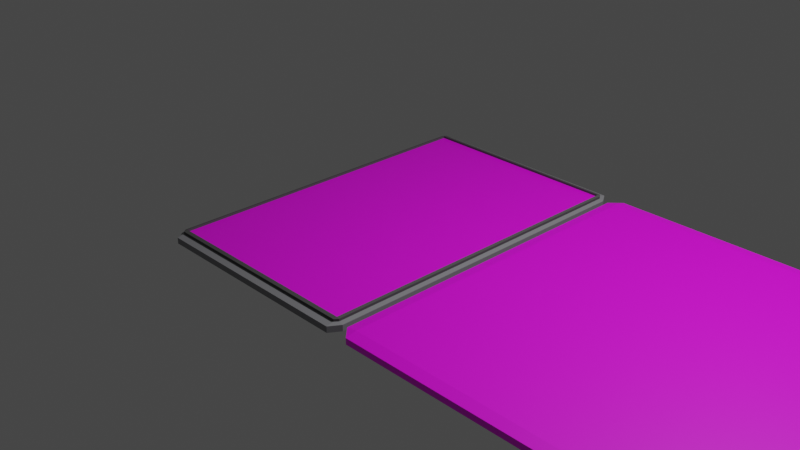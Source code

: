 # Source: tiles.blend  (saved by Blender 2.80.41; exported with 4.5.12 LTS)
import bpy
from mathutils import Matrix  # noqa: F401  (used for matrix-valued properties, if any)

bpy.ops.wm.read_factory_settings(use_empty=True)
scene = bpy.context.scene
scene.name = 'Scene'

# ---- collections
col_collection = bpy.data.collections.new('Collection'); scene.collection.children.link(col_collection)

# ---- images (referenced by path relative to the original .blend; pixels are not part of the script)
import os
ASSET_DIR = os.environ.get("B2B_ASSET_DIR", "")  # directory of the original .blend (textures are referenced by path, not embedded)
HERE = os.path.dirname(os.path.abspath(__file__))  # packed textures are extracted next to this script under _unpacked/

def load_image(name, relpath, width, height, colorspace="sRGB"):
    """Load a texture the original file referenced (path relative to the .blend, or extracted next to this script)."""
    p = next((c for c in (os.path.join(HERE, relpath), os.path.join(ASSET_DIR, relpath)) if relpath and os.path.exists(c)), "")
    if p:
        img = bpy.data.images.load(p, check_existing=True)
        img.name = name
    else:  # same state as the original file: an image datablock whose file is absent (Cycles renders it pink)
        img = bpy.data.images.new(name, width, height)
        img.source = "FILE"
        img.filepath = "//" + (relpath or name)
    img.colorspace_settings.name = colorspace
    return img
img_tile_placeholder_tex_jpg = load_image('tile_placeholder_tex.jpg', 'tile_placeholder_tex.jpg', 1024, 1024, 'sRGB')

# ---- materials (node trees are filled in below, after node groups)
mat_material = bpy.data.materials.new('Material')
mat_material.alpha_threshold = 0.0
mat_material.use_transparent_shadow = False
mat_material.roughness = 0.5
mat_material.line_color = (0.0, 0.0, 0.0, 1.0)
mat_nontexture = bpy.data.materials.new('nonTexture')
mat_nontexture.use_transparent_shadow = False
mat_nontexture.roughness = 0.25
mat_edge = bpy.data.materials.new('edge')
mat_edge.use_transparent_shadow = False
mat_edge.roughness = 0.25

# ---- material node trees
mat_material.use_nodes = True; mat_material.node_tree.nodes.clear()
_N = mat_material.node_tree.nodes; _L = mat_material.node_tree.links
n0 = _N.new('ShaderNodeOutputMaterial'); n0.name = 'Material Output'; n0.location = (300, 300)
n1 = _N.new('ShaderNodeBsdfPrincipled'); n1.name = 'Principled BSDF'; n1.location = (10, 300)
n1.distribution = 'GGX'
n1.subsurface_method = 'BURLEY'
n1.inputs[3].default_value = 1.45
n2 = _N.new('ShaderNodeTexImage'); n2.name = 'Image Texture'; n2.location = (-295, 75)
n2.image = img_tile_placeholder_tex_jpg
_L.new(n1.outputs[0], n0.inputs[0])
_L.new(n2.outputs[0], n1.inputs[0])
n0.is_active_output = True
mat_nontexture.use_nodes = True; mat_nontexture.node_tree.nodes.clear()
_N = mat_nontexture.node_tree.nodes; _L = mat_nontexture.node_tree.links
n0 = _N.new('ShaderNodeOutputMaterial'); n0.name = 'Material Output'; n0.location = (300, 300)
n1 = _N.new('ShaderNodeBsdfPrincipled'); n1.name = 'Principled BSDF'; n1.location = (10, 300)
n1.distribution = 'GGX'
n1.subsurface_method = 'BURLEY'
n1.inputs[0].default_value = (0.2442, 0.2432, 0.2598, 1.0)
n1.inputs[3].default_value = 1.45
_L.new(n1.outputs[0], n0.inputs[0])
n0.is_active_output = True
mat_edge.use_nodes = True; mat_edge.node_tree.nodes.clear()
_N = mat_edge.node_tree.nodes; _L = mat_edge.node_tree.links
n0 = _N.new('ShaderNodeOutputMaterial'); n0.name = 'Material Output'; n0.location = (300, 300)
n1 = _N.new('ShaderNodeBsdfPrincipled'); n1.name = 'Principled BSDF'; n1.location = (10, 300)
n1.distribution = 'GGX'
n1.subsurface_method = 'BURLEY'
n1.inputs[0].default_value = (0.0985, 0.0985, 0.0985, 1.0)
n1.inputs[2].default_value = 0.0
n1.inputs[3].default_value = 1.45
n1.inputs[13].default_value = 0.0
_L.new(n1.outputs[0], n0.inputs[0])
n0.is_active_output = True

# ---- world
world_world = bpy.data.worlds.new('World'); scene.world = world_world
world_world.use_nodes = True; world_world.node_tree.nodes.clear()
_N = world_world.node_tree.nodes; _L = world_world.node_tree.links
n0 = _N.new('ShaderNodeOutputWorld'); n0.name = 'World Output'; n0.location = (300, 300)
n1 = _N.new('ShaderNodeBackground'); n1.name = 'Background'; n1.location = (10, 300)
n1.inputs[0].default_value = (0.05088, 0.05088, 0.05088, 1.0)
_L.new(n1.outputs[0], n0.inputs[0])
n0.is_active_output = True
world_world.color = (0.05088, 0.05088, 0.05088)
world_world.use_sun_shadow = False
world_world.sun_shadow_jitter_overblur = 0.0

# ---- cameras
cam_camera = bpy.data.cameras.new('Camera')
cam_camera.clip_end = 100.0
cam_camera.ortho_scale = 7.314
cam_camera.dof.focus_distance = 0.0
cam_camera.dof.aperture_fstop = 128.0

# ---- lights
light_light = bpy.data.lights.new('Light', 'POINT')
light_light.transmission_factor = 0.0
light_light.cutoff_distance = 30.0
light_light.energy = 1000.0
light_light.shadow_buffer_clip_start = 1.001
light_light.shadow_soft_size = 0.1
light_light.shadow_maximum_resolution = 0.006
light_light.use_absolute_resolution = True

# ---- meshes
me_cube = bpy.data.meshes.new('Cube')
me_cube.from_pydata([(0.9385, 1.0, 0.6), (0.9385, 0.9385, 1.0), (1.0, 0.9385, 0.6), (0.9385, 0.9385, -1.0), (0.9385, 1.0, -0.6), (1.0, 0.9385, -0.6), (1.0, -0.9385, 0.6), (0.9385, -0.9385, 1.0), (0.9385, -1.0, 0.6), (1.0, -0.9385, -0.6), (0.9385, -1.0, -0.6), (0.9385, -0.9385, -1.0), (-0.9385, 1.0, 0.6), (-1.0, 0.9385, 0.6), (-0.9385, 0.9385, 1.0), (-1.0, 0.9385, -0.6), (-0.9385, 1.0, -0.6), (-0.9385, 0.9385, -1.0), (-1.0, -0.9385, 0.6), (-0.9385, -1.0, 0.6), (-0.9385, -0.9385, 1.0), (-0.9385, -0.9385, -1.0), (-0.9385, -1.0, -0.6), (-1.0, -0.9385, -0.6), (0.9385, -0.9594, 0.864), (-0.9385, -0.9594, 0.864), (0.9621, 0.9385, 0.8462), (0.9621, -0.9385, 0.8462), (0.9385, -0.975, 0.7625), (-0.9621, 0.9385, 0.8462), (-0.9621, -0.9385, 0.8462), (-0.9385, -0.975, 0.7625), (0.9385, 0.9577, 0.8748), (-0.9385, 0.9607, 0.8555), (0.9385, 0.9577, 1.351), (0.9385, 0.9385, 1.476), (0.9621, -0.9385, 1.322), (0.9385, -0.9385, 1.476), (-0.9621, 0.9385, 1.322), (-0.9385, 0.9385, 1.476), (-0.9385, -0.9594, 1.34), (-0.9385, -0.9385, 1.476), (0.9385, -0.9594, 1.34), (0.9621, 0.9385, 1.322), (-0.9621, -0.9385, 1.322), (-0.9385, 0.9607, 1.332)], [], [(17, 3, 11, 21), (23, 18, 13, 15), (10, 8, 19, 22), (1, 14, 20, 7), (5, 2, 6, 9), (0, 32, 26, 2), (3, 4, 5), (27, 7, 24, 28), (9, 10, 11), (12, 13, 29, 33), (15, 16, 17), (30, 31, 25, 20), (21, 22, 23), (17, 21, 23, 15), (3, 17, 16, 4), (2, 5, 4, 0), (22, 19, 18, 23), (8, 10, 9, 6), (12, 16, 15, 13), (28, 31, 19, 8), (26, 27, 6, 2), (21, 11, 10, 22), (30, 29, 13, 18), (25, 24, 42, 40), (11, 3, 5, 9), (16, 12, 0, 4), (29, 30, 44, 38), (20, 25, 40, 41), (20, 14, 39, 41), (24, 25, 31, 28), (18, 19, 31, 30), (6, 27, 28, 8), (33, 29, 14), (33, 32, 0, 12), (26, 32, 1), (39, 35, 34, 45), (37, 41, 40, 42), (41, 39, 38, 44), (35, 37, 36, 43), (32, 33, 45, 34), (27, 26, 43, 36), (7, 20, 41, 37), (14, 29, 38, 39), (26, 1, 35, 43), (7, 27, 36, 37), (14, 1, 35, 39), (1, 32, 34, 35), (1, 7, 37, 35), (30, 20, 41, 44), (24, 7, 37, 42), (33, 14, 39, 45), (26, 43, 34, 32), (34, 43, 35), (33, 45, 38, 29), (38, 45, 39), (30, 44, 40, 25), (40, 44, 41), (36, 27, 24, 42), (36, 42, 37)])
me_cube.polygons.foreach_set('material_index', [1, 1, 1, 0, 1, 1, 1, 1, 1, 1, 1, 1, 1, 1, 1, 1, 1, 1, 1, 1, 1, 1, 1, 2, 1, 1, 2, 1, 2, 1, 1, 1, 1, 1, 1, 2, 2, 2, 2, 2, 2, 2, 1, 1, 1, 2, 1, 2, 1, 1, 1, 2, 2, 2, 2, 2, 2, 2, 2])
_uv = me_cube.uv_layers.new(name='UVMap')
_uv.uv.foreach_set('vector', [0.4291, 0.6558, 0.5709, 0.6558, 0.5709, 0.7977, 0.4291, 0.7977, 0.4291, 0.5046, 0.5709, 0.5046, 0.5709, 0.6465, 0.4291, 0.6465, 0.4291, 0.3535, 0.5709, 0.3535, 0.5709, 0.4954, 0.4291, 0.4954, 9.998e-05, 0.0001004, 0.9999, 9.998e-05, 0.9999, 0.9999, 0.0001, 0.9999, 0.2779, 0.5046, 0.4198, 0.5046, 0.4198, 0.6465, 0.2779, 0.6465, 0.8673, 0.7423, 0.8726, 0.7423, 0.872, 0.7453, 0.8673, 0.75, 0.5709, 0.6558, 0.5709, 0.6512, 0.5756, 0.6558, 0.372, 0.7423, 0.375, 0.7423, 0.3724, 0.7449, 0.3704, 0.7469, 0.2779, 0.6465, 0.2779, 0.6512, 0.2733, 0.6465, 0.7221, 0.5046, 0.7221, 0.5, 0.7249, 0.5029, 0.7251, 0.5046, 0.3827, 0.7423, 0.3827, 0.75, 0.375, 0.7423, 0.5738, 0.5046, 0.5728, 0.5019, 0.574, 0.5031, 0.5756, 0.5046, 0.3827, 0.9923, 0.3827, 1.0, 0.375, 0.9923, 0.4291, 0.6558, 0.4291, 0.7977, 0.4244, 0.7977, 0.4244, 0.6558, 0.5709, 0.6558, 0.4291, 0.6558, 0.4291, 0.6512, 0.5709, 0.6512, 0.4198, 0.5046, 0.2779, 0.5046, 0.2779, 0.5, 0.4198, 0.5, 0.4291, 0.4954, 0.5709, 0.4954, 0.5709, 0.5046, 0.4291, 0.5046, 0.5709, 0.3535, 0.4291, 0.3535, 0.4291, 0.3488, 0.5709, 0.3488, 0.7221, 0.5046, 0.5802, 0.5046, 0.5802, 0.5, 0.7221, 0.5, 0.4291, 0.347, 0.5709, 0.347, 0.5709, 0.3488, 0.4291, 0.3488, 0.4273, 0.2023, 0.4273, 0.3442, 0.4244, 0.3442, 0.4244, 0.2023, 0.4291, 0.7977, 0.5709, 0.7977, 0.5709, 0.8023, 0.4291, 0.8023, 0.5727, 0.3442, 0.5727, 0.2023, 0.5756, 0.2023, 0.5756, 0.3442, 0.5709, 0.3458, 0.4291, 0.3458, 0.4291, 0.3458, 0.5709, 0.3458, 0.5709, 0.7977, 0.5709, 0.6558, 0.5756, 0.6558, 0.5756, 0.7977, 0.5802, 0.5046, 0.7221, 0.5046, 0.7221, 0.6465, 0.5802, 0.6465, 0.5727, 0.2023, 0.5727, 0.3442, 0.5727, 0.3442, 0.5727, 0.2023, 0.5756, 0.5046, 0.574, 0.5031, 0.574, 0.5031, 0.5756, 0.5046, 0.9999, 0.9999, 0.9999, 9.998e-05, 0.9999, 9.998e-05, 0.9999, 0.9999, 0.4291, 0.3458, 0.5709, 0.3458, 0.5709, 0.347, 0.4291, 0.347, 0.5709, 0.5046, 0.5709, 0.5, 0.5728, 0.5019, 0.5738, 0.5046, 0.3673, 0.7423, 0.372, 0.7423, 0.3704, 0.7469, 0.3673, 0.75, 0.7251, 0.5046, 0.7249, 0.5029, 0.7267, 0.5046, 0.5709, 0.2007, 0.4291, 0.2009, 0.4291, 0.1977, 0.5709, 0.1977, 0.872, 0.7453, 0.8726, 0.7423, 0.875, 0.7423, 0.5709, 0.2023, 0.4291, 0.2023, 0.4291, 0.2009, 0.5709, 0.2007, 0.4291, 0.3442, 0.5709, 0.3442, 0.5709, 0.3458, 0.4291, 0.3458, 0.5709, 0.3442, 0.5709, 0.2023, 0.5727, 0.2023, 0.5727, 0.3442, 0.4291, 0.2023, 0.4291, 0.3442, 0.4273, 0.3442, 0.4273, 0.2023, 0.4291, 0.2009, 0.5709, 0.2007, 0.5709, 0.2007, 0.4291, 0.2009, 0.4273, 0.3442, 0.4273, 0.2023, 0.4273, 0.2023, 0.4273, 0.3442, 0.0001, 0.9999, 0.9999, 0.9999, 0.9999, 0.9999, 0.0001, 0.9999, 0.7267, 0.5046, 0.7249, 0.5029, 0.7249, 0.5029, 0.7267, 0.5046, 0.872, 0.7453, 0.875, 0.7423, 0.875, 0.7423, 0.872, 0.7453, 0.375, 0.7423, 0.372, 0.7423, 0.372, 0.7423, 0.375, 0.7423, 0.9999, 9.998e-05, 9.998e-05, 0.0001004, 9.998e-05, 0.0001004, 0.9999, 9.998e-05, 0.875, 0.7423, 0.8726, 0.7423, 0.8726, 0.7423, 0.875, 0.7423, 9.998e-05, 0.0001004, 0.0001, 0.9999, 0.0001, 0.9999, 9.998e-05, 0.0001004, 0.5738, 0.5046, 0.5756, 0.5046, 0.5756, 0.5046, 0.5738, 0.5046, 0.3724, 0.7449, 0.375, 0.7423, 0.375, 0.7423, 0.3724, 0.7449, 0.7251, 0.5046, 0.7267, 0.5046, 0.7267, 0.5046, 0.7251, 0.5046, 0.0, 0.0, 0.0, 0.0, 0.0, 0.0, 0.0, 0.0, 0.0, 0.0, 0.0, 0.0, 0.0, 0.0, 0.0, 0.0, 0.0, 0.0, 0.0, 0.0, 0.0, 0.0, 0.0, 0.0, 0.0, 0.0, 0.0, 0.0, 0.5727, 0.3442, 0.5727, 0.3442, 0.5709, 0.3458, 0.5709, 0.3458, 0.0, 0.0, 0.0, 0.0, 0.0, 0.0, 0.4273, 0.3442, 0.4273, 0.3442, 0.4291, 0.3458, 0.4291, 0.3458, 0.0, 0.0, 0.0, 0.0, 0.0, 0.0])
me_cube.materials.append(mat_material)
me_cube.materials.append(mat_nontexture)
me_cube.materials.append(mat_edge)
me_cube.use_remesh_preserve_volume = False
me_cube.use_remesh_preserve_attributes = False
me_cube.use_mirror_vertex_groups = False
me_cube.update()
me_cube_001 = bpy.data.meshes.new('Cube.001')
me_cube_001.from_pydata([(0.9385, 1.0, 0.6), (0.9385, 0.9385, 1.0), (1.0, 0.9385, 0.6), (0.9385, 0.9385, -1.0), (0.9385, 1.0, -0.6), (1.0, 0.9385, -0.6), (1.0, -0.9385, 0.6), (0.9385, -0.9385, 1.0), (0.9385, -1.0, 0.6), (1.0, -0.9385, -0.6), (0.9385, -1.0, -0.6), (0.9385, -0.9385, -1.0), (-0.9385, 1.0, 0.6), (-1.0, 0.9385, 0.6), (-0.9385, 0.9385, 1.0), (-1.0, 0.9385, -0.6), (-0.9385, 1.0, -0.6), (-0.9385, 0.9385, -1.0), (-1.0, -0.9385, 0.6), (-0.9385, -1.0, 0.6), (-0.9385, -0.9385, 1.0), (-0.9385, -0.9385, -1.0), (-0.9385, -1.0, -0.6), (-1.0, -0.9385, -0.6)], [], [(17, 3, 11, 21), (23, 18, 13, 15), (10, 8, 19, 22), (1, 14, 20, 7), (5, 2, 6, 9), (0, 1, 2), (3, 4, 5), (6, 7, 8), (9, 10, 11), (12, 13, 14), (15, 16, 17), (18, 19, 20), (21, 22, 23), (17, 21, 23, 15), (3, 17, 16, 4), (2, 5, 4, 0), (22, 19, 18, 23), (8, 10, 9, 6), (12, 16, 15, 13), (7, 20, 19, 8), (1, 7, 6, 2), (21, 11, 10, 22), (20, 14, 13, 18), (14, 1, 0, 12), (11, 3, 5, 9), (16, 12, 0, 4)])
_uv = me_cube_001.uv_layers.new(name='UVMap')
_uv.uv.foreach_set('vector', [0.3827, 0.7577, 0.6173, 0.7577, 0.6173, 0.9923, 0.3827, 0.9923, 0.3827, 0.5077, 0.6173, 0.5077, 0.6173, 0.7423, 0.3827, 0.7423, 0.3827, 0.2577, 0.6173, 0.2577, 0.6173, 0.4923, 0.3827, 0.4923, 0.3827, 0.007689, 0.6173, 0.007689, 0.6173, 0.2423, 0.3827, 0.2423, 0.1327, 0.5077, 0.3673, 0.5077, 0.3673, 0.7423, 0.1327, 0.7423, 0.8673, 0.7423, 0.875, 0.7423, 0.8673, 0.75, 0.6173, 0.7577, 0.6173, 0.75, 0.625, 0.7577, 0.3673, 0.7423, 0.375, 0.7423, 0.3673, 0.75, 0.1327, 0.7423, 0.1327, 0.75, 0.125, 0.7423, 0.8673, 0.5077, 0.8673, 0.5, 0.875, 0.5077, 0.3827, 0.7423, 0.3827, 0.75, 0.375, 0.7423, 0.6173, 0.5077, 0.6173, 0.5, 0.625, 0.5077, 0.3827, 0.9923, 0.3827, 1.0, 0.375, 0.9923, 0.3827, 0.7577, 0.3827, 0.9923, 0.375, 0.9923, 0.375, 0.7577, 0.6173, 0.7577, 0.3827, 0.7577, 0.3827, 0.75, 0.6173, 0.75, 0.3673, 0.5077, 0.1327, 0.5077, 0.1327, 0.5, 0.3673, 0.5, 0.3827, 0.4923, 0.6173, 0.4923, 0.6173, 0.5077, 0.3827, 0.5077, 0.6173, 0.2577, 0.3827, 0.2577, 0.3827, 0.25, 0.6173, 0.25, 0.8673, 0.5077, 0.6327, 0.5077, 0.6327, 0.5, 0.8673, 0.5, 0.3827, 0.2423, 0.6173, 0.2423, 0.6173, 0.25, 0.3827, 0.25, 0.3827, 0.007689, 0.3827, 0.2423, 0.375, 0.2423, 0.375, 0.007689, 0.3827, 0.9923, 0.6173, 0.9923, 0.6173, 1.0, 0.3827, 1.0, 0.6173, 0.2423, 0.6173, 0.007689, 0.625, 0.007689, 0.625, 0.2423, 0.6173, 0.007689, 0.3827, 0.007689, 0.3827, 0.0, 0.6173, 0.0, 0.6173, 0.9923, 0.6173, 0.7577, 0.625, 0.7577, 0.625, 0.9923, 0.6327, 0.5077, 0.8673, 0.5077, 0.8673, 0.7423, 0.6327, 0.7423])
me_cube_001.materials.append(mat_material)
me_cube_001.use_remesh_preserve_volume = False
me_cube_001.use_remesh_preserve_attributes = False
me_cube_001.use_mirror_vertex_groups = False
me_cube_001.update()

# ---- objects
ob_cube = bpy.data.objects.new('Cube', me_cube)
ob_light = bpy.data.objects.new('Light', light_light)
ob_camera = bpy.data.objects.new('Camera', cam_camera)
ob_cube_001 = bpy.data.objects.new('Cube.001', me_cube_001)

# ---- transforms, parenting, visibility, modifiers, constraints
ob_cube.location = (0.0, 0.0, 0.0)
ob_cube.scale = (1.2, 1.9, 0.05352)
ob_cube.lock_rotations_4d = False
ob_cube.empty_display_type = 'ARROWS'
ob_cube.lineart.crease_threshold = 0.0
ob_light.location = (4.076, 1.005, 5.904)
ob_light.rotation_euler = (0.6503, 0.05522, 1.866)
ob_light.lock_rotations_4d = False
ob_light.empty_display_type = 'ARROWS'
ob_light.color = (0.0, 0.0, 0.0, 0.0)
ob_light.lineart.crease_threshold = 0.0
ob_camera.location = (7.359, -6.926, 4.958)
ob_camera.rotation_euler = (1.109, 0.0, 0.8149)
ob_camera.lock_rotations_4d = False
ob_camera.empty_display_type = 'ARROWS'
ob_camera.color = (0.0, 0.0, 0.0, 0.0)
ob_camera.display_type = 'WIRE'
ob_camera.lineart.crease_threshold = 0.0
ob_cube_001.location = (3.157, 0.0, 0.0)
ob_cube_001.scale = (1.9, 1.9, 0.05352)
ob_cube_001.lock_rotations_4d = False
ob_cube_001.empty_display_type = 'ARROWS'
ob_cube_001.lineart.crease_threshold = 0.0

# ---- collection membership
col_collection.objects.link(ob_cube)
col_collection.objects.link(ob_light)
col_collection.objects.link(ob_camera)
col_collection.objects.link(ob_cube_001)

# ---- scene / render settings (as saved in the file)
scene.camera = ob_camera
scene.frame_start = 1; scene.frame_end = 250; scene.frame_set(37)
scene.render.engine = 'BLENDER_EEVEE_NEXT'
scene.render.motion_blur_shutter = 1.0
scene.cycles.use_denoising = False
scene.cycles.samples = 128
scene.cycles.sampling_pattern = 'TABULATED_SOBOL'
scene.cycles.use_adaptive_sampling = False
scene.cycles.use_light_tree = False
scene.view_settings.view_transform = 'Filmic'
bpy.context.view_layer.update()

